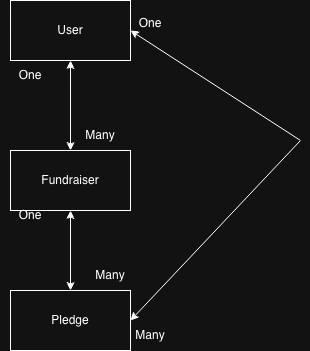

The diagram above was exported from draw.io. Its source (the exported page's mxGraphModel, read from the mxfile embedded in the PNG):
<mxGraphModel dx="926" dy="566" grid="1" gridSize="10" guides="1" tooltips="1" connect="1" arrows="1" fold="1" page="1" pageScale="1" pageWidth="827" pageHeight="1169" math="0" shadow="0">
  <root>
    <mxCell id="0" />
    <mxCell id="1" parent="0" />
    <mxCell id="UZM762tnPNLefMsdnVcm-1" parent="1" style="rounded=0;whiteSpace=wrap;html=1;" value="Pledge" vertex="1">
      <mxGeometry height="60" width="120" x="320" y="370" as="geometry" />
    </mxCell>
    <mxCell id="UZM762tnPNLefMsdnVcm-2" parent="1" style="rounded=0;whiteSpace=wrap;html=1;" value="Fundraiser" vertex="1">
      <mxGeometry height="60" width="120" x="320" y="230" as="geometry" />
    </mxCell>
    <mxCell id="UZM762tnPNLefMsdnVcm-3" parent="1" style="rounded=0;whiteSpace=wrap;html=1;" value="User" vertex="1">
      <mxGeometry height="60" width="120" x="320" y="80" as="geometry" />
    </mxCell>
    <mxCell id="UZM762tnPNLefMsdnVcm-11" parent="1" style="text;html=1;whiteSpace=wrap;strokeColor=none;fillColor=none;align=center;verticalAlign=middle;rounded=0;" value="One" vertex="1">
      <mxGeometry height="30" width="60" x="310" y="140" as="geometry" />
    </mxCell>
    <mxCell id="UZM762tnPNLefMsdnVcm-12" parent="1" style="text;html=1;whiteSpace=wrap;strokeColor=none;fillColor=none;align=center;verticalAlign=middle;rounded=0;" value="Many" vertex="1">
      <mxGeometry height="30" width="60" x="380" y="200" as="geometry" />
    </mxCell>
    <mxCell id="UZM762tnPNLefMsdnVcm-13" parent="1" style="text;html=1;whiteSpace=wrap;strokeColor=none;fillColor=none;align=center;verticalAlign=middle;rounded=0;" value="One" vertex="1">
      <mxGeometry height="30" width="60" x="310" y="280" as="geometry" />
    </mxCell>
    <mxCell id="UZM762tnPNLefMsdnVcm-14" parent="1" style="text;html=1;whiteSpace=wrap;strokeColor=none;fillColor=none;align=center;verticalAlign=middle;rounded=0;" value="Many" vertex="1">
      <mxGeometry height="30" width="60" x="390" y="340" as="geometry" />
    </mxCell>
    <mxCell id="UZM762tnPNLefMsdnVcm-19" edge="1" parent="1" source="UZM762tnPNLefMsdnVcm-1" style="endArrow=classic;startArrow=classic;html=1;rounded=0;exitX=0.5;exitY=0;exitDx=0;exitDy=0;entryX=0.5;entryY=1;entryDx=0;entryDy=0;" target="UZM762tnPNLefMsdnVcm-2" value="">
      <mxGeometry height="50" relative="1" width="50" as="geometry">
        <mxPoint x="390" y="320" as="sourcePoint" />
        <mxPoint x="440" y="270" as="targetPoint" />
      </mxGeometry>
    </mxCell>
    <mxCell id="UZM762tnPNLefMsdnVcm-20" edge="1" parent="1" source="UZM762tnPNLefMsdnVcm-2" style="endArrow=classic;startArrow=classic;html=1;rounded=0;entryX=0.5;entryY=1;entryDx=0;entryDy=0;exitX=0.5;exitY=0;exitDx=0;exitDy=0;" target="UZM762tnPNLefMsdnVcm-3" value="">
      <mxGeometry height="50" relative="1" width="50" as="geometry">
        <mxPoint x="390" y="320" as="sourcePoint" />
        <mxPoint x="440" y="270" as="targetPoint" />
      </mxGeometry>
    </mxCell>
    <mxCell id="UZM762tnPNLefMsdnVcm-22" edge="1" parent="1" source="UZM762tnPNLefMsdnVcm-1" style="endArrow=classic;startArrow=classic;html=1;rounded=0;exitX=1;exitY=0.5;exitDx=0;exitDy=0;entryX=1;entryY=0.5;entryDx=0;entryDy=0;" target="UZM762tnPNLefMsdnVcm-3" value="">
      <mxGeometry height="50" relative="1" width="50" as="geometry">
        <Array as="points">
          <mxPoint x="610" y="220" />
        </Array>
        <mxPoint x="390" y="320" as="sourcePoint" />
        <mxPoint x="450" y="100" as="targetPoint" />
      </mxGeometry>
    </mxCell>
    <mxCell id="UZM762tnPNLefMsdnVcm-24" parent="1" style="text;html=1;whiteSpace=wrap;strokeColor=none;fillColor=none;align=center;verticalAlign=middle;rounded=0;" value="One&lt;div&gt;&lt;br&gt;&lt;/div&gt;" vertex="1">
      <mxGeometry height="30" width="60" x="430" y="95" as="geometry" />
    </mxCell>
    <mxCell id="UZM762tnPNLefMsdnVcm-25" parent="1" style="text;html=1;whiteSpace=wrap;strokeColor=none;fillColor=none;align=center;verticalAlign=middle;rounded=0;" value="Many" vertex="1">
      <mxGeometry height="30" width="60" x="430" y="400" as="geometry" />
    </mxCell>
  </root>
</mxGraphModel>